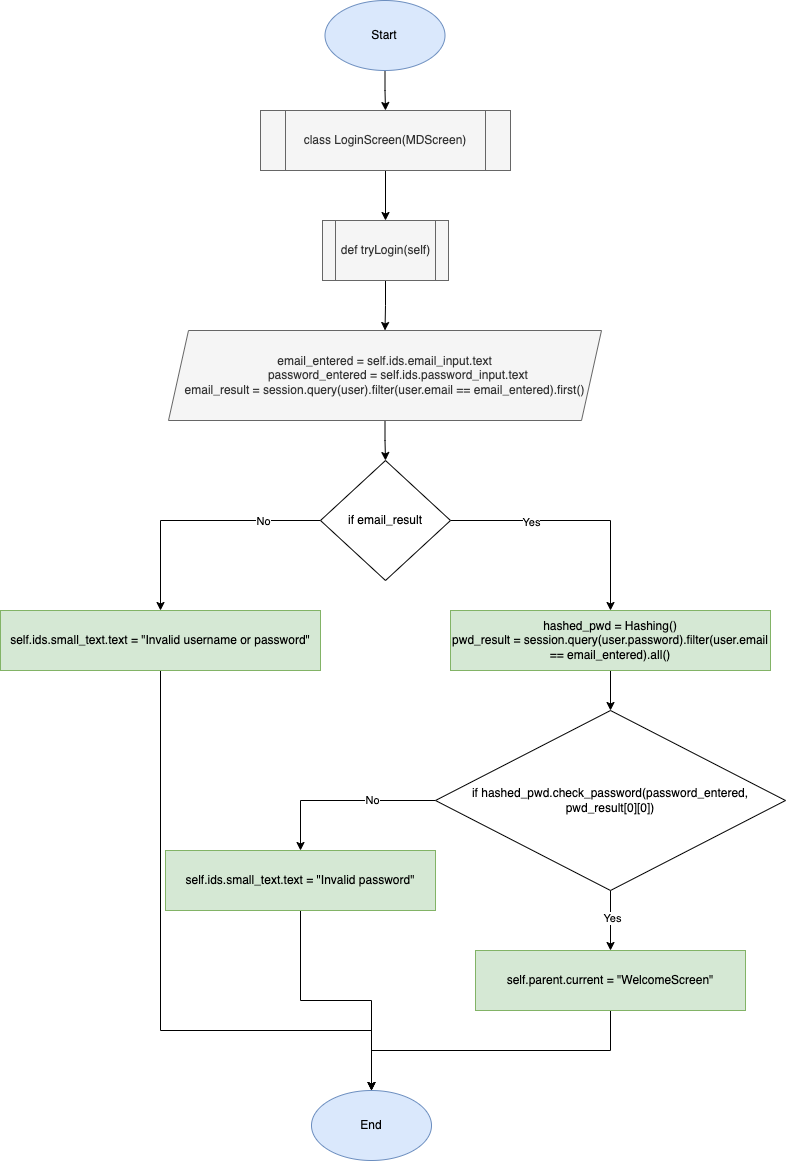

The diagram above was exported from draw.io. Its source (the exported page's mxGraphModel, read from the mxfile embedded in the PNG):
<mxGraphModel dx="1183" dy="768" grid="1" gridSize="10" guides="1" tooltips="1" connect="1" arrows="1" fold="1" page="1" pageScale="1" pageWidth="827" pageHeight="1169" math="0" shadow="0">
  <root>
    <mxCell id="0" />
    <mxCell id="1" parent="0" />
    <mxCell id="LbMZGa1ZfMDyWNQVxuqQ-3" value="" style="edgeStyle=orthogonalEdgeStyle;rounded=0;orthogonalLoop=1;jettySize=auto;html=1;" edge="1" parent="1" source="LbMZGa1ZfMDyWNQVxuqQ-1" target="LbMZGa1ZfMDyWNQVxuqQ-2">
      <mxGeometry relative="1" as="geometry" />
    </mxCell>
    <mxCell id="LbMZGa1ZfMDyWNQVxuqQ-1" value="class LoginScreen(MDScreen)" style="shape=process;whiteSpace=wrap;html=1;backgroundOutline=1;fillColor=#f5f5f5;fontColor=#333333;strokeColor=#666666;" vertex="1" parent="1">
      <mxGeometry x="281" y="140" width="250" height="60" as="geometry" />
    </mxCell>
    <mxCell id="LbMZGa1ZfMDyWNQVxuqQ-5" value="" style="edgeStyle=orthogonalEdgeStyle;rounded=0;orthogonalLoop=1;jettySize=auto;html=1;" edge="1" parent="1" source="LbMZGa1ZfMDyWNQVxuqQ-2" target="LbMZGa1ZfMDyWNQVxuqQ-4">
      <mxGeometry relative="1" as="geometry" />
    </mxCell>
    <mxCell id="LbMZGa1ZfMDyWNQVxuqQ-2" value="def tryLogin(self)" style="shape=process;whiteSpace=wrap;html=1;backgroundOutline=1;fillColor=#f5f5f5;fontColor=#333333;strokeColor=#666666;" vertex="1" parent="1">
      <mxGeometry x="343" y="250" width="126" height="60" as="geometry" />
    </mxCell>
    <mxCell id="LbMZGa1ZfMDyWNQVxuqQ-7" value="" style="edgeStyle=orthogonalEdgeStyle;rounded=0;orthogonalLoop=1;jettySize=auto;html=1;" edge="1" parent="1" source="LbMZGa1ZfMDyWNQVxuqQ-4" target="LbMZGa1ZfMDyWNQVxuqQ-6">
      <mxGeometry relative="1" as="geometry" />
    </mxCell>
    <mxCell id="LbMZGa1ZfMDyWNQVxuqQ-4" value="&lt;div&gt;email_entered = self.ids.email_input.text&lt;/div&gt;&lt;div&gt;&amp;nbsp; &amp;nbsp; &amp;nbsp; &amp;nbsp; password_entered = self.ids.password_input.text&lt;/div&gt;&lt;div&gt;email_result = session.query(user).filter(user.email == email_entered).first()&lt;br&gt;&lt;/div&gt;" style="shape=parallelogram;perimeter=parallelogramPerimeter;whiteSpace=wrap;html=1;fixedSize=1;fillColor=#f5f5f5;fontColor=#333333;strokeColor=#666666;" vertex="1" parent="1">
      <mxGeometry x="189" y="360" width="433" height="90" as="geometry" />
    </mxCell>
    <mxCell id="LbMZGa1ZfMDyWNQVxuqQ-9" style="edgeStyle=orthogonalEdgeStyle;rounded=0;orthogonalLoop=1;jettySize=auto;html=1;" edge="1" parent="1" source="LbMZGa1ZfMDyWNQVxuqQ-6" target="LbMZGa1ZfMDyWNQVxuqQ-8">
      <mxGeometry relative="1" as="geometry">
        <Array as="points">
          <mxPoint x="181" y="550" />
        </Array>
      </mxGeometry>
    </mxCell>
    <mxCell id="LbMZGa1ZfMDyWNQVxuqQ-13" value="No" style="edgeLabel;html=1;align=center;verticalAlign=middle;resizable=0;points=[];" vertex="1" connectable="0" parent="LbMZGa1ZfMDyWNQVxuqQ-9">
      <mxGeometry x="-0.544" relative="1" as="geometry">
        <mxPoint as="offset" />
      </mxGeometry>
    </mxCell>
    <mxCell id="LbMZGa1ZfMDyWNQVxuqQ-11" style="edgeStyle=orthogonalEdgeStyle;rounded=0;orthogonalLoop=1;jettySize=auto;html=1;" edge="1" parent="1" source="LbMZGa1ZfMDyWNQVxuqQ-6" target="LbMZGa1ZfMDyWNQVxuqQ-10">
      <mxGeometry relative="1" as="geometry">
        <Array as="points">
          <mxPoint x="631" y="550" />
        </Array>
      </mxGeometry>
    </mxCell>
    <mxCell id="LbMZGa1ZfMDyWNQVxuqQ-12" value="Yes" style="edgeLabel;html=1;align=center;verticalAlign=middle;resizable=0;points=[];" vertex="1" connectable="0" parent="LbMZGa1ZfMDyWNQVxuqQ-11">
      <mxGeometry x="-0.36" relative="1" as="geometry">
        <mxPoint y="1" as="offset" />
      </mxGeometry>
    </mxCell>
    <mxCell id="LbMZGa1ZfMDyWNQVxuqQ-6" value="if email_result" style="rhombus;whiteSpace=wrap;html=1;" vertex="1" parent="1">
      <mxGeometry x="341" y="490" width="130" height="120" as="geometry" />
    </mxCell>
    <mxCell id="LbMZGa1ZfMDyWNQVxuqQ-26" style="edgeStyle=orthogonalEdgeStyle;rounded=0;orthogonalLoop=1;jettySize=auto;html=1;" edge="1" parent="1" source="LbMZGa1ZfMDyWNQVxuqQ-8" target="LbMZGa1ZfMDyWNQVxuqQ-23">
      <mxGeometry relative="1" as="geometry">
        <Array as="points">
          <mxPoint x="181" y="1060" />
          <mxPoint x="392" y="1060" />
        </Array>
      </mxGeometry>
    </mxCell>
    <mxCell id="LbMZGa1ZfMDyWNQVxuqQ-8" value="self.ids.small_text.text = &quot;Invalid username or password&quot;" style="rounded=0;whiteSpace=wrap;html=1;fillColor=#d5e8d4;strokeColor=#82b366;" vertex="1" parent="1">
      <mxGeometry x="21" y="640" width="320" height="60" as="geometry" />
    </mxCell>
    <mxCell id="LbMZGa1ZfMDyWNQVxuqQ-15" value="" style="edgeStyle=orthogonalEdgeStyle;rounded=0;orthogonalLoop=1;jettySize=auto;html=1;" edge="1" parent="1" source="LbMZGa1ZfMDyWNQVxuqQ-10" target="LbMZGa1ZfMDyWNQVxuqQ-14">
      <mxGeometry relative="1" as="geometry" />
    </mxCell>
    <mxCell id="LbMZGa1ZfMDyWNQVxuqQ-10" value="hashed_pwd = Hashing()&lt;br&gt;pwd_result = session.query(user.password).filter(user.email == email_entered).all()" style="rounded=0;whiteSpace=wrap;html=1;fillColor=#d5e8d4;strokeColor=#82b366;" vertex="1" parent="1">
      <mxGeometry x="471" y="640" width="320" height="60" as="geometry" />
    </mxCell>
    <mxCell id="LbMZGa1ZfMDyWNQVxuqQ-17" style="edgeStyle=orthogonalEdgeStyle;rounded=0;orthogonalLoop=1;jettySize=auto;html=1;entryX=0.5;entryY=0;entryDx=0;entryDy=0;" edge="1" parent="1" source="LbMZGa1ZfMDyWNQVxuqQ-14" target="LbMZGa1ZfMDyWNQVxuqQ-16">
      <mxGeometry relative="1" as="geometry">
        <Array as="points">
          <mxPoint x="321" y="830" />
        </Array>
      </mxGeometry>
    </mxCell>
    <mxCell id="LbMZGa1ZfMDyWNQVxuqQ-18" value="No" style="edgeLabel;html=1;align=center;verticalAlign=middle;resizable=0;points=[];" vertex="1" connectable="0" parent="LbMZGa1ZfMDyWNQVxuqQ-17">
      <mxGeometry x="-0.3081" y="-1" relative="1" as="geometry">
        <mxPoint as="offset" />
      </mxGeometry>
    </mxCell>
    <mxCell id="LbMZGa1ZfMDyWNQVxuqQ-20" value="" style="edgeStyle=orthogonalEdgeStyle;rounded=0;orthogonalLoop=1;jettySize=auto;html=1;" edge="1" parent="1" source="LbMZGa1ZfMDyWNQVxuqQ-14" target="LbMZGa1ZfMDyWNQVxuqQ-19">
      <mxGeometry relative="1" as="geometry" />
    </mxCell>
    <mxCell id="LbMZGa1ZfMDyWNQVxuqQ-21" value="Yes" style="edgeLabel;html=1;align=center;verticalAlign=middle;resizable=0;points=[];" vertex="1" connectable="0" parent="LbMZGa1ZfMDyWNQVxuqQ-20">
      <mxGeometry x="-0.1" y="1" relative="1" as="geometry">
        <mxPoint as="offset" />
      </mxGeometry>
    </mxCell>
    <mxCell id="LbMZGa1ZfMDyWNQVxuqQ-14" value="if hashed_pwd.check_password(password_entered, pwd_result[0][0])" style="rhombus;whiteSpace=wrap;html=1;" vertex="1" parent="1">
      <mxGeometry x="456" y="740" width="350" height="180" as="geometry" />
    </mxCell>
    <mxCell id="LbMZGa1ZfMDyWNQVxuqQ-25" style="edgeStyle=orthogonalEdgeStyle;rounded=0;orthogonalLoop=1;jettySize=auto;html=1;" edge="1" parent="1" source="LbMZGa1ZfMDyWNQVxuqQ-16" target="LbMZGa1ZfMDyWNQVxuqQ-23">
      <mxGeometry relative="1" as="geometry" />
    </mxCell>
    <mxCell id="LbMZGa1ZfMDyWNQVxuqQ-16" value="self.ids.small_text.text = &quot;Invalid password&quot;" style="rounded=0;whiteSpace=wrap;html=1;fillColor=#d5e8d4;strokeColor=#82b366;" vertex="1" parent="1">
      <mxGeometry x="186" y="880" width="270" height="60" as="geometry" />
    </mxCell>
    <mxCell id="LbMZGa1ZfMDyWNQVxuqQ-24" style="edgeStyle=orthogonalEdgeStyle;rounded=0;orthogonalLoop=1;jettySize=auto;html=1;" edge="1" parent="1" source="LbMZGa1ZfMDyWNQVxuqQ-19" target="LbMZGa1ZfMDyWNQVxuqQ-23">
      <mxGeometry relative="1" as="geometry">
        <Array as="points">
          <mxPoint x="631" y="1080" />
          <mxPoint x="392" y="1080" />
        </Array>
      </mxGeometry>
    </mxCell>
    <mxCell id="LbMZGa1ZfMDyWNQVxuqQ-19" value="self.parent.current = &quot;WelcomeScreen&quot;" style="rounded=0;whiteSpace=wrap;html=1;fillColor=#d5e8d4;strokeColor=#82b366;" vertex="1" parent="1">
      <mxGeometry x="496" y="980" width="270" height="60" as="geometry" />
    </mxCell>
    <mxCell id="LbMZGa1ZfMDyWNQVxuqQ-23" value="End" style="ellipse;whiteSpace=wrap;html=1;fillColor=#dae8fc;strokeColor=#6c8ebf;" vertex="1" parent="1">
      <mxGeometry x="332" y="1120" width="120" height="70" as="geometry" />
    </mxCell>
    <mxCell id="LbMZGa1ZfMDyWNQVxuqQ-28" value="" style="edgeStyle=orthogonalEdgeStyle;rounded=0;orthogonalLoop=1;jettySize=auto;html=1;" edge="1" parent="1" source="LbMZGa1ZfMDyWNQVxuqQ-27" target="LbMZGa1ZfMDyWNQVxuqQ-1">
      <mxGeometry relative="1" as="geometry" />
    </mxCell>
    <mxCell id="LbMZGa1ZfMDyWNQVxuqQ-27" value="Start" style="ellipse;whiteSpace=wrap;html=1;fillColor=#dae8fc;strokeColor=#6c8ebf;" vertex="1" parent="1">
      <mxGeometry x="345.5" y="30" width="120" height="70" as="geometry" />
    </mxCell>
  </root>
</mxGraphModel>